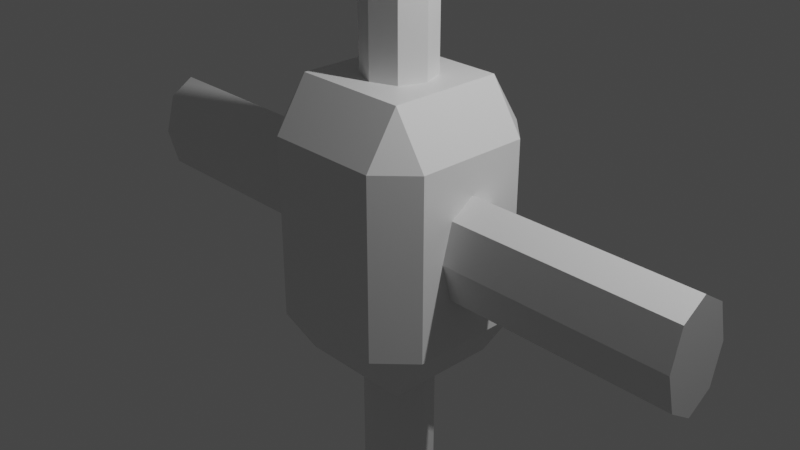 # Source: bonetest.blend  (saved by Blender 3.0.42; exported with 4.5.12 LTS)
import bpy
from mathutils import Matrix  # noqa: F401  (used for matrix-valued properties, if any)

bpy.ops.wm.read_factory_settings(use_empty=True)
scene = bpy.context.scene
scene.name = 'Scene'

# ---- collections
col_collection = bpy.data.collections.new('Collection'); scene.collection.children.link(col_collection)

# ---- materials (node trees are filled in below, after node groups)
mat_material = bpy.data.materials.new('Material')
mat_material.alpha_threshold = 0.0
mat_material.use_transparent_shadow = False
mat_material.line_color = (0.0, 0.0, 0.0, 1.0)

# ---- material node trees
mat_material.use_nodes = True; mat_material.node_tree.nodes.clear()
_N = mat_material.node_tree.nodes; _L = mat_material.node_tree.links
n0 = _N.new('ShaderNodeOutputMaterial'); n0.name = 'Material Output'; n0.location = (300, 300)
n1 = _N.new('ShaderNodeBsdfPrincipled'); n1.name = 'Principled BSDF'; n1.location = (10, 300)
n1.distribution = 'GGX'
n1.subsurface_method = 'RANDOM_WALK_SKIN'
n1.inputs[2].default_value = 0.4
n1.inputs[3].default_value = 1.45
n1.inputs[27].default_value = (0.0, 0.0, 0.0, 1.0)
n1.inputs[28].default_value = 1.0
_L.new(n1.outputs[0], n0.inputs[0])
n0.is_active_output = True

# ---- world
world_world = bpy.data.worlds.new('World'); scene.world = world_world
world_world.use_nodes = True; world_world.node_tree.nodes.clear()
_N = world_world.node_tree.nodes; _L = world_world.node_tree.links
n0 = _N.new('ShaderNodeOutputWorld'); n0.name = 'World Output'; n0.location = (300, 300)
n1 = _N.new('ShaderNodeBackground'); n1.name = 'Background'; n1.location = (10, 300)
n1.inputs[0].default_value = (0.05088, 0.05088, 0.05088, 1.0)
_L.new(n1.outputs[0], n0.inputs[0])
n0.is_active_output = True
world_world.color = (0.05088, 0.05088, 0.05088)
world_world.use_sun_shadow = False
world_world.sun_shadow_jitter_overblur = 0.0

# ---- cameras
cam_camera = bpy.data.cameras.new('Camera')
cam_camera.clip_end = 100.0
cam_camera.ortho_scale = 7.314

# ---- lights
light_light = bpy.data.lights.new('Light', 'POINT')
light_light.transmission_factor = 0.0
light_light.energy = 1000.0
light_light.shadow_soft_size = 0.1
light_light.shadow_maximum_resolution = 0.006
light_light.use_absolute_resolution = True

# ---- meshes
me_cube = bpy.data.meshes.new('Cube')
me_cube.from_pydata([(1.0, -3.365e-08, -0.3849), (1.0, 0.6377, 0.3188), (1.0, -0.6377, -0.3188), (3.51, -3.365e-08, -0.3849), (1.0, -1.503e-11, -0.6377), (1.0, 0.0, 0.6377), (1.0, -0.6377, -1.409e-08), (1.0, 0.6377, -1.977e-08), (0.6377, 1.0, 0.6377), (0.6377, 0.6377, 1.0), (1.0, 0.6377, 0.6377), (0.6377, 0.6377, -1.0), (0.6377, 1.0, -0.6377), (1.0, 0.6377, -0.6377), (1.0, -0.6377, 0.6377), (0.6377, -0.6377, 1.0), (0.6377, -1.0, 0.6377), (1.0, -0.6377, -0.6377), (0.6377, -1.0, -0.6377), (0.6377, -0.6377, -1.0), (-0.6377, 1.0, 0.6377), (-1.0, 0.6377, 0.6377), (-0.6377, 0.6377, 1.0), (-1.0, 0.6377, -0.6377), (-0.6377, 1.0, -0.6377), (-0.6377, 0.6377, -1.0), (-1.0, -0.6377, 0.6377), (-0.6377, -1.0, 0.6377), (-0.6377, -0.6377, 1.0), (-0.6377, -0.6377, -1.0), (-0.6377, -1.0, -0.6377), (-1.0, -0.6377, -0.6377), (1.0, 0.3188, -0.6377), (1.0, 0.3849, -3.866e-08), (1.0, -0.3849, 3.02e-08), (1.0, -0.3188, 0.6377), (1.0, 3.365e-08, 0.3849), (1.0, 0.6377, -0.3188), (1.0, -0.6377, 0.3188), (1.0, 0.3188, 0.6377), (1.0, -0.3188, -0.6377), (1.0, 0.2721, 0.2721), (1.0, 0.2721, -0.2721), (1.0, -0.2721, 0.2721), (1.0, -0.2721, -0.2721), (2.107, -3.365e-08, -0.3849), (-9.071e-09, -0.6377, 1.0), (2.107, 0.3849, -3.365e-08), (2.107, -0.3849, 3.365e-08), (2.107, 3.365e-08, 0.3849), (2.107, 0.2721, 0.2721), (2.107, 0.2721, -0.2721), (2.107, -0.2721, 0.2721), (2.107, -0.2721, -0.2721), (3.51, -3.553e-15, -6.026e-10), (3.51, 0.3849, -3.423e-08), (3.51, -0.3849, 3.306e-08), (3.51, 3.365e-08, 0.3849), (3.51, 0.2721, 0.2721), (3.51, 0.2721, -0.2721), (3.51, -0.2721, 0.2721), (3.51, -0.2721, -0.2721), (0.6377, 1.193e-16, 1.0), (-0.6377, 1.522e-17, 1.0), (-4.98e-09, 0.6377, 1.0), (1.915e-08, 0.3849, 2.668), (-0.3188, -0.6377, 1.0), (0.6377, -0.3188, 1.0), (-0.6377, 0.3188, 1.0), (0.3188, 0.6377, 1.0), (0.3188, -0.6377, 1.0), (0.6377, 0.3188, 1.0), (-0.6377, -0.3188, 1.0), (-0.3188, 0.6377, 1.0), (-1.865e-08, -0.3849, 1.0), (1.51e-08, 0.3849, 1.0), (0.3849, -1.682e-08, 1.0), (-0.3849, 1.682e-08, 1.0), (-0.2721, 0.2721, 1.0), (0.2721, 0.2721, 1.0), (0.2721, -0.2721, 1.0), (-0.2721, -0.2721, 1.0), (1.915e-08, 0.3849, 1.863), (-1.0, -0.6377, -0.6377), (-0.3849, 1.682e-08, 1.863), (-1.449e-08, -0.3849, 1.863), (0.3849, -1.682e-08, 1.863), (-0.2721, 0.2721, 1.863), (0.2721, 0.2721, 1.863), (0.2721, -0.2721, 1.863), (-0.2721, -0.2721, 1.863), (2.328e-09, 3.572e-14, 2.668), (-0.3849, 1.682e-08, 2.668), (-1.449e-08, -0.3849, 2.668), (0.3849, -1.682e-08, 2.668), (-0.2721, 0.2721, 2.668), (0.2721, 0.2721, 2.668), (0.2721, -0.2721, 2.668), (-0.2721, -0.2721, 2.668), (-1.0, 0.6377, -0.6377), (-1.0, -0.6377, 0.6377), (-1.0, 0.6377, 0.6377), (-1.0, 6.851e-11, -0.6377), (-1.0, -0.6377, -1.002e-08), (-1.0, 0.6377, 1.004e-08), (-1.0, 7.657e-11, 0.6377), (-3.656, -0.3849, 1.492e-10), (-1.0, 0.3188, -0.6377), (-1.0, -0.6377, -0.3188), (-1.0, 0.6377, 0.3188), (-1.0, -0.3188, 0.6377), (-1.0, -0.3188, -0.6377), (-1.0, -0.6377, 0.3188), (-1.0, 0.6377, -0.3188), (-1.0, 0.3188, 0.6377), (-1.0, 0.3849, 6.803e-09), (-1.0, -0.3849, -6.781e-09), (-1.0, 9.512e-11, -0.3849), (-1.0, 9.96e-11, 0.3849), (-1.0, -0.2721, 0.2721), (-1.0, -0.2721, -0.2721), (-1.0, 0.2721, -0.2721), (-1.0, 0.2721, 0.2721), (-2.292, -0.3849, 1.492e-10), (-0.6377, 0.6377, -1.0), (-2.292, 4.247e-12, 0.3849), (-2.292, 0.3849, 1.492e-10), (-2.292, 4.725e-12, -0.3849), (-2.292, -0.2721, 0.2721), (-2.292, -0.2721, -0.2721), (-2.292, 0.2721, -0.2721), (-2.292, 0.2721, 0.2721), (-3.656, 0.0, 1.492e-10), (-3.656, -7.07e-17, 0.3849), (-3.656, 0.3849, 1.492e-10), (-3.656, 2.357e-17, -0.3849), (-3.656, -0.2721, 0.2721), (-3.656, -0.2721, -0.2721), (-3.656, 0.2721, -0.2721), (-3.656, 0.2721, 0.2721), (-0.6377, -0.6377, -1.0), (0.6377, 0.6377, -1.0), (0.6377, -0.6377, -1.0), (-0.6377, 1.519e-08, -1.0), (1.337e-08, 0.6377, -1.0), (-1.685e-08, -0.6377, -1.0), (0.6377, -1.503e-08, -1.0), (2.055e-08, 0.3849, -2.749), (-0.6377, -0.3188, -1.0), (-0.3188, 0.6377, -1.0), (0.3188, -0.6377, -1.0), (0.6377, 0.3188, -1.0), (-0.6377, 0.3188, -1.0), (0.3188, 0.6377, -1.0), (-0.3188, -0.6377, -1.0), (0.6377, -0.3188, -1.0), (-2.944e-08, -0.3849, -1.0), (2.544e-08, 0.3849, -1.0), (-0.3849, 2.753e-08, -1.0), (0.3849, -2.736e-08, -1.0), (0.2721, 0.2721, -1.0), (-0.2721, 0.2721, -1.0), (-0.2721, -0.2721, -1.0), (0.2721, -0.2721, -1.0), (2.055e-08, 0.3849, -1.921), (0.3849, -1.682e-08, -1.921), (-1.31e-08, -0.3849, -1.921), (-0.3849, 1.682e-08, -1.921), (0.2721, 0.2721, -1.921), (-0.2721, 0.2721, -1.921), (-0.2721, -0.2721, -1.921), (0.2721, -0.2721, -1.921), (3.725e-09, -2.043e-13, -2.749), (0.3849, -1.682e-08, -2.749), (-1.31e-08, -0.3849, -2.749), (-0.3849, 1.682e-08, -2.749), (0.2721, 0.2721, -2.749), (-0.2721, 0.2721, -2.749), (-0.2721, -0.2721, -2.749), (0.2721, -0.2721, -2.749)], [], [(25, 11, 141, 153, 144, 149, 124), (21, 23, 99, 113, 104, 109, 101), (44, 34, 6, 2), (18, 16, 27, 30), (81, 72, 28, 66), (43, 35, 14, 38), (8, 9, 10), (11, 12, 13), (14, 15, 16), (17, 18, 19), (20, 21, 22), (23, 24, 25), (26, 27, 28), (29, 30, 31), (25, 29, 31, 23), (11, 25, 24, 12), (10, 1, 7, 37, 13, 12, 8), (30, 27, 26, 31), (16, 18, 17, 2, 6, 38, 14), (20, 24, 23, 21), (15, 70, 46, 66, 28, 27, 16), (9, 71, 62, 67, 15, 14, 35, 5, 39, 10), (29, 19, 18, 30), (28, 72, 63, 68, 22, 21, 26), (22, 73, 64, 69, 9, 8, 20), (19, 11, 13, 32, 4, 40, 17), (24, 20, 8, 12), (0, 42, 51, 45), (41, 39, 5, 36), (34, 44, 53, 48), (7, 1, 41, 33), (1, 10, 39, 41), (32, 42, 0, 4), (13, 37, 42, 32), (37, 7, 33, 42), (34, 43, 38, 6), (43, 34, 48, 52), (36, 5, 35, 43), (40, 44, 2, 17), (4, 0, 44, 40), (42, 33, 47, 51), (47, 50, 58, 55), (51, 47, 55, 59), (52, 48, 56, 60), (48, 53, 61, 56), (44, 0, 45, 53), (33, 41, 50, 47), (41, 36, 49, 50), (36, 43, 52, 49), (59, 55, 54, 3), (55, 58, 57, 54), (54, 57, 60, 56), (3, 54, 56, 61), (53, 45, 3, 61), (49, 52, 60, 57), (45, 51, 59, 3), (50, 49, 57, 58), (80, 74, 46, 70), (75, 78, 87, 82), (78, 68, 63, 77), (77, 81, 90, 84), (64, 73, 78, 75), (73, 22, 68, 78), (71, 79, 76, 62), (9, 69, 79, 71), (69, 64, 75, 79), (67, 80, 70, 15), (62, 76, 80, 67), (76, 79, 88, 86), (74, 81, 66, 46), (81, 74, 85, 90), (77, 63, 72, 81), (82, 87, 95, 65), (88, 82, 65, 96), (85, 89, 97, 93), (90, 85, 93, 98), (74, 80, 89, 85), (78, 77, 84, 87), (80, 76, 86, 89), (79, 75, 82, 88), (96, 65, 91, 94), (65, 95, 92, 91), (94, 91, 93, 97), (91, 92, 98, 93), (84, 90, 98, 92), (89, 86, 94, 97), (86, 88, 96, 94), (87, 84, 92, 95), (122, 114, 101, 109), (31, 26, 100, 112, 103, 108, 83), (23, 31, 83, 111, 102, 107, 99), (26, 21, 101, 114, 105, 110, 100), (121, 115, 104, 113), (115, 121, 130, 126), (119, 110, 105, 118), (116, 119, 128, 123), (103, 112, 119, 116), (112, 100, 110, 119), (111, 120, 117, 102), (83, 108, 120, 111), (108, 103, 116, 120), (107, 121, 113, 99), (102, 117, 121, 107), (118, 122, 131, 125), (115, 122, 109, 104), (117, 120, 129, 127), (118, 105, 114, 122), (130, 127, 135, 138), (125, 131, 139, 133), (123, 128, 136, 106), (129, 123, 106, 137), (119, 118, 125, 128), (121, 117, 127, 130), (120, 116, 123, 129), (122, 115, 126, 131), (137, 106, 132, 135), (106, 136, 133, 132), (135, 132, 134, 138), (132, 133, 139, 134), (127, 129, 137, 135), (128, 125, 133, 136), (131, 126, 134, 139), (126, 130, 138, 134), (163, 155, 142, 150), (29, 25, 124, 152, 143, 148, 140), (11, 19, 142, 155, 146, 151, 141), (19, 29, 140, 154, 145, 150, 142), (162, 156, 145, 154), (159, 163, 171, 165), (160, 151, 146, 159), (158, 161, 169, 167), (144, 153, 160, 157), (153, 141, 151, 160), (152, 161, 158, 143), (124, 149, 161, 152), (149, 144, 157, 161), (148, 162, 154, 140), (143, 158, 162, 148), (163, 156, 166, 171), (156, 163, 150, 145), (161, 157, 164, 169), (159, 146, 155, 163), (164, 168, 176, 147), (169, 164, 147, 177), (166, 170, 178, 174), (171, 166, 174, 179), (157, 160, 168, 164), (156, 162, 170, 166), (160, 159, 165, 168), (162, 158, 167, 170), (177, 147, 172, 175), (147, 176, 173, 172), (175, 172, 174, 178), (172, 173, 179, 174), (165, 171, 179, 173), (170, 167, 175, 178), (167, 169, 177, 175), (168, 165, 173, 176)])
_uv = me_cube.uv_layers.new(name='UVMap')
_uv.uv.foreach_set('vector', [0.1703, 0.5453, 0.3297, 0.5453, 0.3297, 0.5453, 0.2899, 0.5453, 0.25, 0.5453, 0.2101, 0.5453, 0.1703, 0.5453, 0.5797, 0.2047, 0.4203, 0.2047, 0.4203, 0.2047, 0.4601, 0.2047, 0.5, 0.2047, 0.5399, 0.2047, 0.5797, 0.2047, 0.4601, 0.6649, 0.5, 0.6649, 0.5, 0.7047, 0.4601, 0.7047, 0.4203, 0.7953, 0.5797, 0.7953, 0.5797, 0.9547, 0.4203, 0.9547, 0.7899, 0.6649, 0.8297, 0.6649, 0.8297, 0.7047, 0.7899, 0.7047, 0.5399, 0.6649, 0.5797, 0.6649, 0.5797, 0.7047, 0.5399, 0.7047, 0.5797, 0.4547, 0.625, 0.4547, 0.5797, 0.5, 0.3297, 0.5453, 0.3297, 0.5, 0.375, 0.5453, 0.5797, 0.7047, 0.625, 0.7047, 0.5797, 0.75, 0.4203, 0.75, 0.375, 0.7953, 0.375, 0.7953, 0.5797, 0.25, 0.5797, 0.25, 0.625, 0.2047, 0.4203, 0.2047, 0.4203, 0.25, 0.375, 0.2047, 0.5797, 0.04529, 0.5797, 0.0, 0.625, 0.04529, 0.1703, 0.7047, 0.1703, 0.75, 0.125, 0.7047, 0.1703, 0.5453, 0.1703, 0.7047, 0.125, 0.7047, 0.125, 0.5453, 0.3297, 0.5453, 0.1703, 0.5453, 0.1703, 0.5, 0.3297, 0.5, 0.5797, 0.5453, 0.5399, 0.5453, 0.5, 0.5453, 0.4601, 0.5453, 0.4203, 0.5453, 0.4203, 0.4547, 0.5797, 0.4547, 0.4203, 0.0, 0.5797, 0.0, 0.5797, 0.04529, 0.4203, 0.04529, 0.5797, 0.7953, 0.4203, 0.7953, 0.4203, 0.7047, 0.4601, 0.7047, 0.5, 0.7047, 0.5399, 0.7047, 0.5797, 0.7047, 0.5797, 0.2953, 0.4203, 0.2953, 0.4203, 0.2047, 0.5797, 0.2047, 0.625, 0.7953, 0.625, 0.8351, 0.625, 0.875, 0.625, 0.9149, 0.625, 0.9547, 0.5797, 0.9547, 0.5797, 0.7953, 0.6703, 0.5453, 0.6703, 0.5851, 0.6703, 0.625, 0.6703, 0.6649, 0.6703, 0.7047, 0.5797, 0.7047, 0.5797, 0.6649, 0.5797, 0.625, 0.5797, 0.5851, 0.5797, 0.5453, 0.1703, 0.7047, 0.3297, 0.7047, 0.3297, 0.75, 0.1703, 0.75, 0.625, 0.04529, 0.625, 0.08515, 0.625, 0.125, 0.625, 0.1649, 0.625, 0.2047, 0.5797, 0.2047, 0.5797, 0.04529, 0.625, 0.2953, 0.625, 0.3351, 0.625, 0.375, 0.625, 0.4149, 0.625, 0.4547, 0.5797, 0.4547, 0.5797, 0.2953, 0.3297, 0.7047, 0.3297, 0.5453, 0.4203, 0.5453, 0.4203, 0.5851, 0.4203, 0.625, 0.4203, 0.6649, 0.4203, 0.7047, 0.4203, 0.2953, 0.5797, 0.2953, 0.5797, 0.4547, 0.4203, 0.4547, 0.4601, 0.625, 0.4601, 0.5851, 0.4601, 0.5851, 0.4601, 0.625, 0.5399, 0.5851, 0.5797, 0.5851, 0.5797, 0.625, 0.5399, 0.625, 0.5, 0.6649, 0.4601, 0.6649, 0.4601, 0.6649, 0.5, 0.6649, 0.5, 0.5453, 0.5399, 0.5453, 0.5399, 0.5851, 0.5, 0.5851, 0.5399, 0.5453, 0.5797, 0.5453, 0.5797, 0.5851, 0.5399, 0.5851, 0.4203, 0.5851, 0.4601, 0.5851, 0.4601, 0.625, 0.4203, 0.625, 0.4203, 0.5453, 0.4601, 0.5453, 0.4601, 0.5851, 0.4203, 0.5851, 0.4601, 0.5453, 0.5, 0.5453, 0.5, 0.5851, 0.4601, 0.5851, 0.5, 0.6649, 0.5399, 0.6649, 0.5399, 0.7047, 0.5, 0.7047, 0.5399, 0.6649, 0.5, 0.6649, 0.5, 0.6649, 0.5399, 0.6649, 0.5399, 0.625, 0.5797, 0.625, 0.5797, 0.6649, 0.5399, 0.6649, 0.4203, 0.6649, 0.4601, 0.6649, 0.4601, 0.7047, 0.4203, 0.7047, 0.4203, 0.625, 0.4601, 0.625, 0.4601, 0.6649, 0.4203, 0.6649, 0.4601, 0.5851, 0.5, 0.5851, 0.5, 0.5851, 0.4601, 0.5851, 0.5, 0.5851, 0.5399, 0.5851, 0.5399, 0.5851, 0.5, 0.5851, 0.4601, 0.5851, 0.5, 0.5851, 0.5, 0.5851, 0.4601, 0.5851, 0.5399, 0.6649, 0.5, 0.6649, 0.5, 0.6649, 0.5399, 0.6649, 0.5, 0.6649, 0.4601, 0.6649, 0.4601, 0.6649, 0.5, 0.6649, 0.4601, 0.6649, 0.4601, 0.625, 0.4601, 0.625, 0.4601, 0.6649, 0.5, 0.5851, 0.5399, 0.5851, 0.5399, 0.5851, 0.5, 0.5851, 0.5399, 0.5851, 0.5399, 0.625, 0.5399, 0.625, 0.5399, 0.5851, 0.5399, 0.625, 0.5399, 0.6649, 0.5399, 0.6649, 0.5399, 0.625, 0.4601, 0.5851, 0.5, 0.5851, 0.5, 0.625, 0.4601, 0.625, 0.5, 0.5851, 0.5399, 0.5851, 0.5399, 0.625, 0.5, 0.625, 0.5, 0.625, 0.5399, 0.625, 0.5399, 0.6649, 0.5, 0.6649, 0.4601, 0.625, 0.5, 0.625, 0.5, 0.6649, 0.4601, 0.6649, 0.4601, 0.6649, 0.4601, 0.625, 0.4601, 0.625, 0.4601, 0.6649, 0.5399, 0.625, 0.5399, 0.6649, 0.5399, 0.6649, 0.5399, 0.625, 0.4601, 0.625, 0.4601, 0.5851, 0.4601, 0.5851, 0.4601, 0.625, 0.5399, 0.5851, 0.5399, 0.625, 0.5399, 0.625, 0.5399, 0.5851, 0.7101, 0.6649, 0.75, 0.6649, 0.75, 0.7047, 0.7101, 0.7047, 0.75, 0.5851, 0.7899, 0.5851, 0.7899, 0.5851, 0.75, 0.5851, 0.7899, 0.5851, 0.8297, 0.5851, 0.8297, 0.625, 0.7899, 0.625, 0.7899, 0.625, 0.7899, 0.6649, 0.7899, 0.6649, 0.7899, 0.625, 0.75, 0.5453, 0.7899, 0.5453, 0.7899, 0.5851, 0.75, 0.5851, 0.7899, 0.5453, 0.8297, 0.5453, 0.8297, 0.5851, 0.7899, 0.5851, 0.6703, 0.5851, 0.7101, 0.5851, 0.7101, 0.625, 0.6703, 0.625, 0.6703, 0.5453, 0.7101, 0.5453, 0.7101, 0.5851, 0.6703, 0.5851, 0.7101, 0.5453, 0.75, 0.5453, 0.75, 0.5851, 0.7101, 0.5851, 0.6703, 0.6649, 0.7101, 0.6649, 0.7101, 0.7047, 0.6703, 0.7047, 0.6703, 0.625, 0.7101, 0.625, 0.7101, 0.6649, 0.6703, 0.6649, 0.7101, 0.625, 0.7101, 0.5851, 0.7101, 0.5851, 0.7101, 0.625, 0.75, 0.6649, 0.7899, 0.6649, 0.7899, 0.7047, 0.75, 0.7047, 0.7899, 0.6649, 0.75, 0.6649, 0.75, 0.6649, 0.7899, 0.6649, 0.7899, 0.625, 0.8297, 0.625, 0.8297, 0.6649, 0.7899, 0.6649, 0.75, 0.5851, 0.7899, 0.5851, 0.7899, 0.5851, 0.75, 0.5851, 0.7101, 0.5851, 0.75, 0.5851, 0.75, 0.5851, 0.7101, 0.5851, 0.75, 0.6649, 0.7101, 0.6649, 0.7101, 0.6649, 0.75, 0.6649, 0.7899, 0.6649, 0.75, 0.6649, 0.75, 0.6649, 0.7899, 0.6649, 0.75, 0.6649, 0.7101, 0.6649, 0.7101, 0.6649, 0.75, 0.6649, 0.7899, 0.5851, 0.7899, 0.625, 0.7899, 0.625, 0.7899, 0.5851, 0.7101, 0.6649, 0.7101, 0.625, 0.7101, 0.625, 0.7101, 0.6649, 0.7101, 0.5851, 0.75, 0.5851, 0.75, 0.5851, 0.7101, 0.5851, 0.7101, 0.5851, 0.75, 0.5851, 0.75, 0.625, 0.7101, 0.625, 0.75, 0.5851, 0.7899, 0.5851, 0.7899, 0.625, 0.75, 0.625, 0.7101, 0.625, 0.75, 0.625, 0.75, 0.6649, 0.7101, 0.6649, 0.75, 0.625, 0.7899, 0.625, 0.7899, 0.6649, 0.75, 0.6649, 0.7899, 0.625, 0.7899, 0.6649, 0.7899, 0.6649, 0.7899, 0.625, 0.7101, 0.6649, 0.7101, 0.625, 0.7101, 0.625, 0.7101, 0.6649, 0.7101, 0.625, 0.7101, 0.5851, 0.7101, 0.5851, 0.7101, 0.625, 0.7899, 0.5851, 0.7899, 0.625, 0.7899, 0.625, 0.7899, 0.5851, 0.5399, 0.1649, 0.5797, 0.1649, 0.5797, 0.2047, 0.5399, 0.2047, 0.4203, 0.04529, 0.5797, 0.04529, 0.5797, 0.04529, 0.5399, 0.04529, 0.5, 0.04529, 0.4601, 0.04529, 0.4203, 0.04529, 0.125, 0.5453, 0.125, 0.7047, 0.125, 0.7047, 0.125, 0.6649, 0.125, 0.625, 0.125, 0.5851, 0.125, 0.5453, 0.5797, 0.04529, 0.5797, 0.2047, 0.5797, 0.2047, 0.5797, 0.1649, 0.5797, 0.125, 0.5797, 0.08515, 0.5797, 0.04529, 0.4601, 0.1649, 0.5, 0.1649, 0.5, 0.2047, 0.4601, 0.2047, 0.5, 0.1649, 0.4601, 0.1649, 0.4601, 0.1649, 0.5, 0.1649, 0.5399, 0.08515, 0.5797, 0.08515, 0.5797, 0.125, 0.5399, 0.125, 0.5, 0.08515, 0.5399, 0.08515, 0.5399, 0.08515, 0.5, 0.08515, 0.5, 0.04529, 0.5399, 0.04529, 0.5399, 0.08515, 0.5, 0.08515, 0.5399, 0.04529, 0.5797, 0.04529, 0.5797, 0.08515, 0.5399, 0.08515, 0.4203, 0.08515, 0.4601, 0.08515, 0.4601, 0.125, 0.4203, 0.125, 0.4203, 0.04529, 0.4601, 0.04529, 0.4601, 0.08515, 0.4203, 0.08515, 0.4601, 0.04529, 0.5, 0.04529, 0.5, 0.08515, 0.4601, 0.08515, 0.4203, 0.1649, 0.4601, 0.1649, 0.4601, 0.2047, 0.4203, 0.2047, 0.4203, 0.125, 0.4601, 0.125, 0.4601, 0.1649, 0.4203, 0.1649, 0.5399, 0.125, 0.5399, 0.1649, 0.5399, 0.1649, 0.5399, 0.125, 0.5, 0.1649, 0.5399, 0.1649, 0.5399, 0.2047, 0.5, 0.2047, 0.4601, 0.125, 0.4601, 0.08515, 0.4601, 0.08515, 0.4601, 0.125, 0.5399, 0.125, 0.5797, 0.125, 0.5797, 0.1649, 0.5399, 0.1649, 0.4601, 0.1649, 0.4601, 0.125, 0.4601, 0.125, 0.4601, 0.1649, 0.5399, 0.125, 0.5399, 0.1649, 0.5399, 0.1649, 0.5399, 0.125, 0.5, 0.08515, 0.5399, 0.08515, 0.5399, 0.08515, 0.5, 0.08515, 0.4601, 0.08515, 0.5, 0.08515, 0.5, 0.08515, 0.4601, 0.08515, 0.5399, 0.08515, 0.5399, 0.125, 0.5399, 0.125, 0.5399, 0.08515, 0.4601, 0.1649, 0.4601, 0.125, 0.4601, 0.125, 0.4601, 0.1649, 0.4601, 0.08515, 0.5, 0.08515, 0.5, 0.08515, 0.4601, 0.08515, 0.5399, 0.1649, 0.5, 0.1649, 0.5, 0.1649, 0.5399, 0.1649, 0.4601, 0.08515, 0.5, 0.08515, 0.5, 0.125, 0.4601, 0.125, 0.5, 0.08515, 0.5399, 0.08515, 0.5399, 0.125, 0.5, 0.125, 0.4601, 0.125, 0.5, 0.125, 0.5, 0.1649, 0.4601, 0.1649, 0.5, 0.125, 0.5399, 0.125, 0.5399, 0.1649, 0.5, 0.1649, 0.4601, 0.125, 0.4601, 0.08515, 0.4601, 0.08515, 0.4601, 0.125, 0.5399, 0.08515, 0.5399, 0.125, 0.5399, 0.125, 0.5399, 0.08515, 0.5399, 0.1649, 0.5, 0.1649, 0.5, 0.1649, 0.5399, 0.1649, 0.5, 0.1649, 0.4601, 0.1649, 0.4601, 0.1649, 0.5, 0.1649, 0.2899, 0.6649, 0.3297, 0.6649, 0.3297, 0.7047, 0.2899, 0.7047, 0.1703, 0.7047, 0.1703, 0.5453, 0.1703, 0.5453, 0.1703, 0.5851, 0.1703, 0.625, 0.1703, 0.6649, 0.1703, 0.7047, 0.3297, 0.5453, 0.3297, 0.7047, 0.3297, 0.7047, 0.3297, 0.6649, 0.3297, 0.625, 0.3297, 0.5851, 0.3297, 0.5453, 0.3297, 0.7047, 0.1703, 0.7047, 0.1703, 0.7047, 0.2101, 0.7047, 0.25, 0.7047, 0.2899, 0.7047, 0.3297, 0.7047, 0.2101, 0.6649, 0.25, 0.6649, 0.25, 0.7047, 0.2101, 0.7047, 0.2899, 0.625, 0.2899, 0.6649, 0.2899, 0.6649, 0.2899, 0.625, 0.2899, 0.5851, 0.3297, 0.5851, 0.3297, 0.625, 0.2899, 0.625, 0.2101, 0.625, 0.2101, 0.5851, 0.2101, 0.5851, 0.2101, 0.625, 0.25, 0.5453, 0.2899, 0.5453, 0.2899, 0.5851, 0.25, 0.5851, 0.2899, 0.5453, 0.3297, 0.5453, 0.3297, 0.5851, 0.2899, 0.5851, 0.1703, 0.5851, 0.2101, 0.5851, 0.2101, 0.625, 0.1703, 0.625, 0.1703, 0.5453, 0.2101, 0.5453, 0.2101, 0.5851, 0.1703, 0.5851, 0.2101, 0.5453, 0.25, 0.5453, 0.25, 0.5851, 0.2101, 0.5851, 0.1703, 0.6649, 0.2101, 0.6649, 0.2101, 0.7047, 0.1703, 0.7047, 0.1703, 0.625, 0.2101, 0.625, 0.2101, 0.6649, 0.1703, 0.6649, 0.2899, 0.6649, 0.25, 0.6649, 0.25, 0.6649, 0.2899, 0.6649, 0.25, 0.6649, 0.2899, 0.6649, 0.2899, 0.7047, 0.25, 0.7047, 0.2101, 0.5851, 0.25, 0.5851, 0.25, 0.5851, 0.2101, 0.5851, 0.2899, 0.625, 0.3297, 0.625, 0.3297, 0.6649, 0.2899, 0.6649, 0.25, 0.5851, 0.2899, 0.5851, 0.2899, 0.5851, 0.25, 0.5851, 0.2101, 0.5851, 0.25, 0.5851, 0.25, 0.5851, 0.2101, 0.5851, 0.25, 0.6649, 0.2101, 0.6649, 0.2101, 0.6649, 0.25, 0.6649, 0.2899, 0.6649, 0.25, 0.6649, 0.25, 0.6649, 0.2899, 0.6649, 0.25, 0.5851, 0.2899, 0.5851, 0.2899, 0.5851, 0.25, 0.5851, 0.25, 0.6649, 0.2101, 0.6649, 0.2101, 0.6649, 0.25, 0.6649, 0.2899, 0.5851, 0.2899, 0.625, 0.2899, 0.625, 0.2899, 0.5851, 0.2101, 0.6649, 0.2101, 0.625, 0.2101, 0.625, 0.2101, 0.6649, 0.2101, 0.5851, 0.25, 0.5851, 0.25, 0.625, 0.2101, 0.625, 0.25, 0.5851, 0.2899, 0.5851, 0.2899, 0.625, 0.25, 0.625, 0.2101, 0.625, 0.25, 0.625, 0.25, 0.6649, 0.2101, 0.6649, 0.25, 0.625, 0.2899, 0.625, 0.2899, 0.6649, 0.25, 0.6649, 0.2899, 0.625, 0.2899, 0.6649, 0.2899, 0.6649, 0.2899, 0.625, 0.2101, 0.6649, 0.2101, 0.625, 0.2101, 0.625, 0.2101, 0.6649, 0.2101, 0.625, 0.2101, 0.5851, 0.2101, 0.5851, 0.2101, 0.625, 0.2899, 0.5851, 0.2899, 0.625, 0.2899, 0.625, 0.2899, 0.5851])
me_cube.materials.append(mat_material)
me_cube.use_remesh_preserve_volume = False
me_cube.use_remesh_preserve_attributes = False
me_cube.use_mirror_vertex_groups = False
me_cube.update()
arm_armature = bpy.data.armatures.new('Armature')  # bones are not reproduced

# ---- objects
ob_cube = bpy.data.objects.new('Cube', me_cube)
ob_light = bpy.data.objects.new('Light', light_light)
ob_camera = bpy.data.objects.new('Camera', cam_camera)
ob_armature = bpy.data.objects.new('Armature', arm_armature)

# ---- transforms, parenting, visibility, modifiers, constraints
ob_cube.parent = ob_armature
ob_cube.location = (0.0, 0.0, 0.0)
ob_cube.scale = (1.0, 1.0, 1.546)
ob_cube.lock_rotations_4d = False
ob_cube.empty_display_type = 'ARROWS'
ob_cube.lineart.crease_threshold = 0.0
_vg = ob_cube.vertex_groups.new(name='Bone')
for _i, _w in zip([0, 1, 2, 4, 6, 7, 8, 10, 11, 12, 13, 14, 15, 16, 17, 18, 19, 20, 21, 22, 23, 24, 25, 26, 27, 28, 29, 30, 31, 32, 33, 34, 36, 37, 38, 39, 40, 41, 42, 43, 44, 46, 63, 64, 68, 70, 72, 73, 83, 99, 100, 101, 102, 103, 104, 105, 107, 108, 109, 110, 111, 112, 113, 114, 117, 120, 121, 124, 140, 141, 142, 143, 144, 145, 146, 148, 149, 150, 151, 152, 153, 154, 155, 156, 157, 158, 159, 160, 161, 162, 163], [0.1855, 0.1201, 0.4654, 0.6149, 0.2788, 0.2581, 0.04629, 0.04754, 0.6572, 0.7568, 0.671, 0.002714, 0.009053, 0.07244, 0.661, 0.7406, 0.6016, 0.09141, 0.09476, 0.05354, 0.5719, 0.6967, 0.3675, 0.07526, 0.08517, 0.04208, 0.3671, 0.7033, 0.5754, 0.6222, 0.06917, 0.07477, 0.001269, 0.3201, 0.1187, 0.0186, 0.5856, 0.02313, 0.1304, 0.02722, 0.1456, 0.008575, 0.02872, 0.008118, 0.01062, 0.008959, 0.02827, 0.02881, 0.3483, 0.1181, 0.07526, 0.06675, 0.2471, 0.02333, 0.0007142, 0.01104, 0.1459, 0.1973, 0.1005, 0.02676, 0.3045, 0.006024, 0.05177, 0.03486, 0.06571, 0.05725, 0.008963, 0.2486, 0.198, 0.6572, 0.1362, 0.1722, 0.161, 0.1472, 0.1526, 0.2028, 0.2057, 0.1283, 0.3235, 0.2075, 0.2949, 0.1606, 0.1298, 0.02216, 0.0413, 0.03168, 0.03556, 0.05978, 0.03778, 0.02759, 0.01955]): _vg.add([_i], _w, 'REPLACE')
_vg = ob_cube.vertex_groups.new(name='Bone.001')
for _i, _w in zip([0, 1, 2, 3, 4, 5, 6, 7, 8, 9, 10, 11, 12, 13, 14, 15, 16, 17, 18, 19, 20, 21, 22, 23, 24, 26, 27, 28, 29, 30, 31, 32, 33, 34, 35, 36, 37, 38, 39, 40, 41, 42, 43, 44, 45, 46, 47, 48, 49, 50, 51, 52, 53, 55, 56, 57, 58, 59, 60, 61, 62, 63, 64, 66, 67, 69, 70, 71, 72, 73, 74, 76, 80, 100, 110, 141, 142, 151, 153], [0.7806, 0.4665, 0.4428, 0.0634, 0.3177, 0.5052, 0.5265, 0.4616, 0.1887, 0.1348, 0.2828, 0.12, 0.1079, 0.2637, 0.4811, 0.266, 0.515, 0.2847, 0.1956, 0.2857, 0.03868, 0.03289, 0.01499, 0.004625, 0.004715, 0.06317, 0.1017, 0.0205, 0.03, 0.04763, 0.04038, 0.3079, 0.8575, 0.8723, 0.4242, 0.829, 0.6109, 0.6956, 0.3302, 0.3637, 0.8344, 0.8321, 0.8685, 0.8199, 0.9529, 0.1281, 0.9727, 0.973, 0.9578, 0.9627, 0.9592, 0.9635, 0.9591, 0.02733, 0.02769, 0.05948, 0.05502, 0.05311, 0.04977, 0.05845, 0.1209, 0.009186, 0.05219, 0.03899, 0.1227, 0.06533, 0.194, 0.1235, 0.01295, 0.02565, 0.004639, 0.01299, 0.01901, 0.06317, 0.001569, 0.12, 0.02883, 0.02308, 0.0251]): _vg.add([_i], _w, 'REPLACE')
_vg = ob_cube.vertex_groups.new(name='Bone.002')
for _i, _w in zip([3, 45, 49, 50, 51, 52, 53, 54, 55, 56, 57, 58, 59, 60, 61], [0.936, 0.0248, 0.01964, 0.01146, 0.01631, 0.01165, 0.0161, 0.995, 0.9611, 0.9609, 0.9401, 0.9446, 0.9465, 0.9498, 0.9411]): _vg.add([_i], _w, 'REPLACE')
_vg = ob_cube.vertex_groups.new(name='Bone.003')
for _i, _w in zip([26, 27, 28, 63, 66, 72, 83, 99, 100, 101, 102, 103, 104, 105, 107, 108, 109, 110, 111, 112, 113, 114, 115, 116, 117, 118, 119, 120, 121, 122, 125, 127, 128, 129, 130, 131], [0.1668, 0.06379, 0.05713, 0.03002, 0.002028, 0.05185, 0.5944, 0.8077, 0.1668, 0.7833, 0.6861, 0.8708, 0.9054, 0.7111, 0.7813, 0.7328, 0.8012, 0.4983, 0.6344, 0.7203, 0.8708, 0.7886, 0.9234, 0.9098, 0.8503, 0.8541, 0.8572, 0.8623, 0.8898, 0.881, 0.01692, 0.02003, 0.008957, 0.01189, 0.01312, 0.009998]): _vg.add([_i], _w, 'REPLACE')
_vg = ob_cube.vertex_groups.new(name='Bone.004')
for _i, _w in zip([83, 99, 101, 102, 103, 104, 105, 106, 107, 108, 109, 110, 111, 112, 113, 114, 115, 116, 117, 118, 119, 120, 121, 122, 123, 125, 126, 127, 128, 129, 130, 131, 132, 133, 134, 135, 136, 137, 138, 139], [0.05272, 0.07145, 0.06786, 0.06427, 0.05871, 0.06162, 0.0651, 0.9989, 0.07026, 0.06205, 0.06634, 0.03809, 0.05764, 0.05952, 0.07428, 0.0697, 0.0595, 0.05843, 0.08146, 0.07939, 0.07344, 0.07552, 0.07846, 0.07486, 0.977, 0.9642, 0.977, 0.9626, 0.9684, 0.967, 0.967, 0.9684, 0.9998, 0.9978, 0.9989, 0.9976, 0.9981, 0.9981, 0.9979, 0.9982]): _vg.add([_i], _w, 'REPLACE')
_vg = ob_cube.vertex_groups.new(name='Bone.005')
for _i, _w in zip([1, 2, 5, 6, 7, 8, 9, 10, 12, 14, 15, 16, 20, 21, 22, 23, 24, 25, 26, 27, 28, 29, 30, 31, 33, 34, 35, 36, 37, 38, 39, 41, 43, 46, 62, 63, 64, 66, 67, 68, 69, 70, 71, 72, 73, 74, 75, 76, 77, 78, 79, 80, 81, 100, 101, 103, 105, 109, 110, 112, 114, 118, 119], [0.394, 0.06799, 0.4591, 0.1723, 0.2507, 0.7448, 0.8153, 0.6522, 0.05537, 0.4726, 0.6682, 0.3782, 0.8166, 0.794, 0.8679, 0.1003, 0.08999, 0.04971, 0.6128, 0.6838, 0.8031, 0.0286, 0.06713, 0.07834, 0.06428, 0.04136, 0.5367, 0.1382, 0.03754, 0.1749, 0.6209, 0.1212, 0.08654, 0.7857, 0.8416, 0.8384, 0.8848, 0.8577, 0.8253, 0.8884, 0.8814, 0.7297, 0.8297, 0.8216, 0.8811, 0.9164, 0.934, 0.9174, 0.9338, 0.9374, 0.9254, 0.9096, 0.9297, 0.6128, 0.07108, 0.00668, 0.168, 0.005108, 0.3653, 0.1606, 0.08596, 0.03868, 0.0468]): _vg.add([_i], _w, 'REPLACE')
_vg = ob_cube.vertex_groups.new(name='Bone.006')
for _i, _w in zip([63, 65, 66, 67, 68, 69, 72, 74, 75, 76, 77, 78, 79, 80, 81, 82, 84, 85, 86, 87, 88, 89, 90, 91, 92, 93, 94, 95, 96, 97, 98], [0.001955, 0.9991, 0.008972, 0.007313, 0.01193, 0.01306, 9.991e-06, 0.03174, 0.03278, 0.03874, 0.02514, 0.03177, 0.03893, 0.04133, 0.02778, 0.9801, 0.9827, 0.9801, 0.9777, 0.9819, 0.9784, 0.9784, 0.9819, 0.9999, 0.9993, 0.9991, 0.9989, 0.9992, 0.999, 0.9989, 0.9993]): _vg.add([_i], _w, 'REPLACE')
_vg = ob_cube.vertex_groups.new(name='Bone.007')
for _i, _w in zip([4, 11, 12, 13, 17, 18, 19, 21, 23, 24, 25, 29, 30, 31, 32, 40, 124, 140, 141, 142, 143, 144, 145, 146, 148, 149, 150, 151, 152, 153, 154, 155, 156, 157, 158, 159, 160, 161, 162, 163], [0.03931, 0.1786, 0.06107, 0.05049, 0.004708, 0.03003, 0.08442, 0.01096, 0.2863, 0.174, 0.5509, 0.5424, 0.164, 0.2781, 0.04916, 0.001373, 0.7181, 0.7675, 0.1786, 0.7882, 0.794, 0.791, 0.8136, 0.7949, 0.7634, 0.7579, 0.8202, 0.6012, 0.7591, 0.6275, 0.8028, 0.8158, 0.9222, 0.9108, 0.9205, 0.9107, 0.8901, 0.9162, 0.9202, 0.9204]): _vg.add([_i], _w, 'REPLACE')
_vg = ob_cube.vertex_groups.new(name='Bone.008')
for _i, _w in zip([124, 140, 142, 143, 144, 145, 146, 147, 148, 149, 150, 151, 152, 153, 154, 155, 156, 157, 158, 159, 160, 161, 162, 163, 164, 165, 166, 167, 168, 169, 170, 171, 172, 173, 174, 175, 176, 177, 178, 179], [0.01055, 0.01666, 0.0207, 0.01611, 0.01825, 0.02116, 0.02203, 0.9991, 0.01591, 0.01421, 0.02326, 0.004405, 0.01364, 0.00595, 0.02013, 0.02359, 0.03032, 0.0289, 0.0261, 0.03288, 0.03321, 0.02694, 0.0307, 0.03308, 0.9822, 0.983, 0.9822, 0.9814, 0.9828, 0.9816, 0.9817, 0.9828, 0.9997, 0.9992, 0.9991, 0.999, 0.9991, 0.999, 0.999, 0.9991]): _vg.add([_i], _w, 'REPLACE')
_m = ob_cube.modifiers.new('Armature', 'ARMATURE')
_m.object = ob_armature
ob_light.location = (4.076, 1.005, 5.904)
ob_light.rotation_euler = (0.6503, 0.05522, 1.866)
ob_light.lock_rotations_4d = False
ob_light.empty_display_type = 'ARROWS'
ob_light.color = (0.0, 0.0, 0.0, 0.0)
ob_light.lineart.crease_threshold = 0.0
ob_camera.location = (7.359, -6.926, 4.958)
ob_camera.rotation_euler = (1.109, 0.0, 0.8149)
ob_camera.lock_rotations_4d = False
ob_camera.empty_display_type = 'ARROWS'
ob_camera.color = (0.0, 0.0, 0.0, 0.0)
ob_camera.display_type = 'WIRE'
ob_camera.lineart.crease_threshold = 0.0
ob_armature.location = (0.0, 0.0, 0.0)

# ---- collection membership
col_collection.objects.link(ob_cube)
col_collection.objects.link(ob_light)
col_collection.objects.link(ob_camera)
col_collection.objects.link(ob_armature)

# ---- scene / render settings (as saved in the file)
scene.camera = ob_camera
scene.frame_start = 1; scene.frame_end = 250; scene.frame_set(1)
scene.render.engine = 'BLENDER_EEVEE_NEXT'
scene.cycles.sampling_pattern = 'TABULATED_SOBOL'
scene.cycles.use_light_tree = False
scene.view_settings.view_transform = 'Filmic'
bpy.context.view_layer.update()
